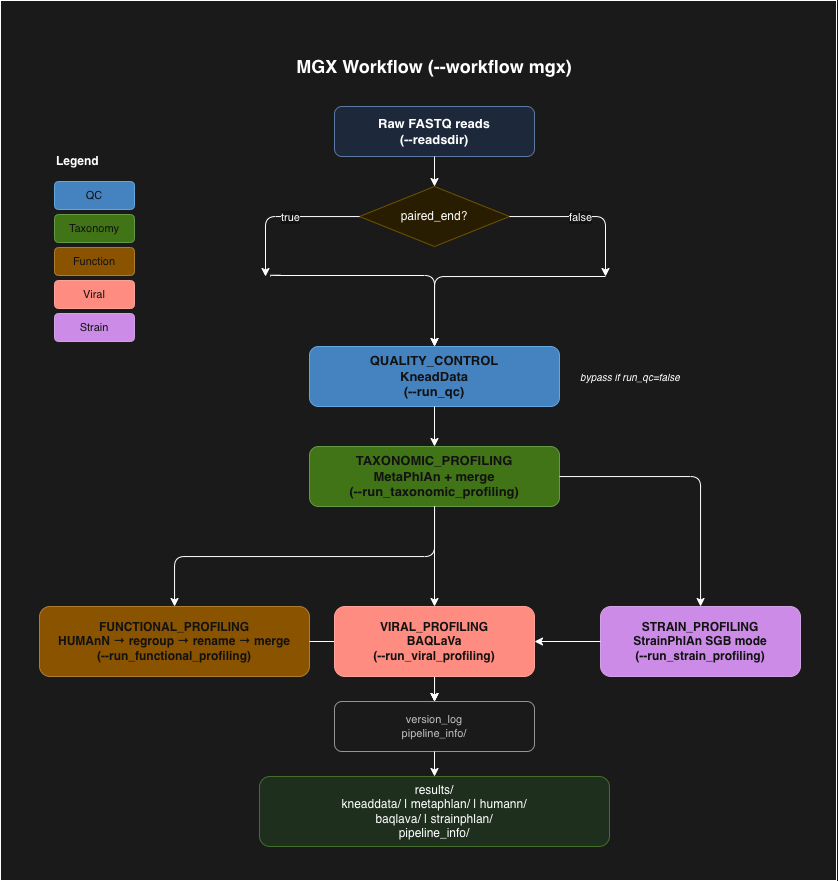

The diagram above was exported from draw.io. Its source (the exported page's mxGraphModel, read from the mxfile embedded in the PNG):
<mxGraphModel dx="1347" dy="1557" grid="1" gridSize="10" guides="1" tooltips="1" connect="1" arrows="1" fold="1" page="1" pageScale="1" pageWidth="1169" pageHeight="827" math="0" shadow="0">
  <root>
    <mxCell id="0" />
    <mxCell id="1" parent="0" />
    <mxCell id="scSfAwNqKPqfQNGHmQ5a-2" parent="1" style="rounded=0;whiteSpace=wrap;html=1;fillColor=light-dark(#FFFFFF,#1A1A1A);" value="" vertex="1">
      <mxGeometry height="880" width="836" x="150" y="-26" as="geometry" />
    </mxCell>
    <mxCell id="title" parent="1" style="text;html=1;strokeColor=none;fillColor=none;align=center;verticalAlign=middle;whiteSpace=wrap;rounded=0;fontSize=18;fontStyle=1;" value="MGX Workflow (--workflow mgx)" vertex="1">
      <mxGeometry height="40" width="600" x="284" y="20" as="geometry" />
    </mxCell>
    <mxCell id="input" parent="1" style="rounded=1;whiteSpace=wrap;html=1;fillColor=#dae8fc;strokeColor=#6c8ebf;fontSize=13;fontStyle=1;" value="Raw FASTQ reads&#10;(--readsdir)" vertex="1">
      <mxGeometry height="50" width="200" x="484" y="80" as="geometry" />
    </mxCell>
    <mxCell id="pe_dec" parent="1" style="rhombus;whiteSpace=wrap;html=1;fillColor=#fff2cc;strokeColor=#d6b656;fontSize=12;" value="paired_end?" vertex="1">
      <mxGeometry height="60" width="150" x="509" y="160" as="geometry" />
    </mxCell>
    <mxCell id="qc" parent="1" style="rounded=1;whiteSpace=wrap;html=1;fillColor=#4a90d9;strokeColor=#1a6aaa;fontColor=#ffffff;fontSize=13;fontStyle=1;" value="QUALITY_CONTROL&#10;KneadData&#10;(--run_qc)" vertex="1">
      <mxGeometry height="60" width="250" x="459" y="320" as="geometry" />
    </mxCell>
    <mxCell id="bypass_label" parent="1" style="text;html=1;strokeColor=none;fillColor=none;align=center;verticalAlign=middle;whiteSpace=wrap;rounded=0;fontSize=10;fontStyle=2;" value="bypass if run_qc=false" vertex="1">
      <mxGeometry height="30" width="160" x="700" y="335" as="geometry" />
    </mxCell>
    <mxCell id="tax" parent="1" style="rounded=1;whiteSpace=wrap;html=1;fillColor=#7ab648;strokeColor=#4d8a2a;fontColor=#ffffff;fontSize=13;fontStyle=1;" value="TAXONOMIC_PROFILING&#10;MetaPhlAn + merge&#10;(--run_taxonomic_profiling)" vertex="1">
      <mxGeometry height="60" width="250" x="459" y="420" as="geometry" />
    </mxCell>
    <mxCell id="func" parent="1" style="rounded=1;whiteSpace=wrap;html=1;fillColor=#e8a838;strokeColor=#b07820;fontColor=#ffffff;fontSize=12;fontStyle=1;" value="FUNCTIONAL_PROFILING&#10;HUMAnN → regroup → rename → merge&#10;(--run_functional_profiling)" vertex="1">
      <mxGeometry height="70" width="270" x="189" y="580" as="geometry" />
    </mxCell>
    <mxCell id="strain" parent="1" style="rounded=1;whiteSpace=wrap;html=1;fillColor=#8e44ad;strokeColor=#6c3483;fontColor=#ffffff;fontSize=12;fontStyle=1;" value="STRAIN_PROFILING&#10;StrainPhlAn SGB mode&#10;(--run_strain_profiling)" vertex="1">
      <mxGeometry height="70" width="200" x="750" y="580" as="geometry" />
    </mxCell>
    <mxCell id="verlog" parent="1" style="rounded=1;whiteSpace=wrap;html=1;fillColor=#f5f5f5;strokeColor=#666666;fontColor=#333333;fontSize=11;" value="version_log&#10;pipeline_info/" vertex="1">
      <mxGeometry height="50" width="200" x="484" y="675" as="geometry" />
    </mxCell>
    <mxCell id="outputs" parent="1" style="rounded=1;whiteSpace=wrap;html=1;fillColor=#d5e8d4;strokeColor=#82b366;fontSize=12;" value="results/&#10;kneaddata/ | metaphlan/ | humann/&#10;baqlava/ | strainphlan/&#10;pipeline_info/" vertex="1">
      <mxGeometry height="70" width="350" x="409" y="750" as="geometry" />
    </mxCell>
    <mxCell id="e1" edge="1" parent="1" source="input" style="edgeStyle=orthogonalEdgeStyle;" target="pe_dec">
      <mxGeometry relative="1" as="geometry" />
    </mxCell>
    <mxCell id="e2" edge="1" parent="1" source="pe_dec" style="edgeStyle=orthogonalEdgeStyle;">
      <mxGeometry relative="1" as="geometry">
        <Array as="points">
          <mxPoint x="509" y="190" />
          <mxPoint x="415" y="190" />
        </Array>
        <mxPoint x="415" y="250" as="targetPoint" />
      </mxGeometry>
    </mxCell>
    <mxCell id="e2l" connectable="0" parent="e2" style="edgeLabel;html=1;align=center;verticalAlign=middle;resizable=0;points=[];" value="true" vertex="1">
      <mxGeometry relative="1" x="-0.1" as="geometry" />
    </mxCell>
    <mxCell id="e3" edge="1" parent="1" source="pe_dec" style="edgeStyle=orthogonalEdgeStyle;">
      <mxGeometry relative="1" as="geometry">
        <Array as="points">
          <mxPoint x="659" y="190" />
          <mxPoint x="755" y="190" />
        </Array>
        <mxPoint x="755" y="250" as="targetPoint" />
      </mxGeometry>
    </mxCell>
    <mxCell id="e3l" connectable="0" parent="e3" style="edgeLabel;html=1;align=center;verticalAlign=middle;resizable=0;points=[];" value="false" vertex="1">
      <mxGeometry relative="1" x="-0.1" as="geometry" />
    </mxCell>
    <mxCell id="e4" edge="1" parent="1" style="edgeStyle=orthogonalEdgeStyle;entryX=0.5;entryY=0;entryDx=0;entryDy=0;" target="qc">
      <mxGeometry relative="1" as="geometry">
        <Array as="points">
          <mxPoint x="584" y="249" />
        </Array>
        <mxPoint x="420" y="250" as="sourcePoint" />
        <mxPoint x="577.9999999999998" y="279" as="targetPoint" />
      </mxGeometry>
    </mxCell>
    <mxCell id="e5" edge="1" parent="1" style="edgeStyle=orthogonalEdgeStyle;" target="qc">
      <mxGeometry relative="1" as="geometry">
        <Array as="points">
          <mxPoint x="584" y="250" />
        </Array>
        <mxPoint x="755" y="250" as="sourcePoint" />
      </mxGeometry>
    </mxCell>
    <mxCell id="e6" edge="1" parent="1" source="qc" style="edgeStyle=orthogonalEdgeStyle;" target="tax">
      <mxGeometry relative="1" as="geometry" />
    </mxCell>
    <mxCell id="e7" edge="1" parent="1" source="tax" style="edgeStyle=orthogonalEdgeStyle;" target="func">
      <mxGeometry relative="1" as="geometry" />
    </mxCell>
    <mxCell id="e8" edge="1" parent="1" source="tax" style="edgeStyle=orthogonalEdgeStyle;" target="viral">
      <mxGeometry relative="1" as="geometry" />
    </mxCell>
    <mxCell id="e9" edge="1" parent="1" source="tax" style="edgeStyle=orthogonalEdgeStyle;" target="strain">
      <mxGeometry relative="1" as="geometry" />
    </mxCell>
    <mxCell id="e10" edge="1" parent="1" source="func" style="edgeStyle=orthogonalEdgeStyle;" target="verlog">
      <mxGeometry relative="1" as="geometry" />
    </mxCell>
    <mxCell id="e11" edge="1" parent="1" source="viral" style="edgeStyle=orthogonalEdgeStyle;" target="verlog">
      <mxGeometry relative="1" as="geometry" />
    </mxCell>
    <mxCell id="e12" edge="1" parent="1" source="viral" style="edgeStyle=orthogonalEdgeStyle;" target="verlog">
      <mxGeometry relative="1" as="geometry" />
    </mxCell>
    <mxCell id="e13" edge="1" parent="1" source="verlog" style="edgeStyle=orthogonalEdgeStyle;" target="outputs">
      <mxGeometry relative="1" as="geometry" />
    </mxCell>
    <mxCell id="leg_title" parent="1" style="text;html=1;strokeColor=none;fillColor=none;align=left;verticalAlign=middle;fontSize=12;fontStyle=1;" value="Legend" vertex="1">
      <mxGeometry height="30" width="80" x="204" y="120" as="geometry" />
    </mxCell>
    <mxCell id="leg1" parent="1" style="rounded=1;whiteSpace=wrap;html=1;fillColor=#4a90d9;strokeColor=#1a6aaa;fontColor=#ffffff;fontSize=11;" value="QC" vertex="1">
      <mxGeometry height="28" width="80" x="204" y="155" as="geometry" />
    </mxCell>
    <mxCell id="leg2" parent="1" style="rounded=1;whiteSpace=wrap;html=1;fillColor=#7ab648;strokeColor=#4d8a2a;fontColor=#ffffff;fontSize=11;" value="Taxonomy" vertex="1">
      <mxGeometry height="28" width="80" x="204" y="188" as="geometry" />
    </mxCell>
    <mxCell id="leg3" parent="1" style="rounded=1;whiteSpace=wrap;html=1;fillColor=#e8a838;strokeColor=#b07820;fontColor=#ffffff;fontSize=11;" value="Function" vertex="1">
      <mxGeometry height="28" width="80" x="204" y="221" as="geometry" />
    </mxCell>
    <mxCell id="leg4" parent="1" style="rounded=1;whiteSpace=wrap;html=1;fillColor=#c0392b;strokeColor=#922b21;fontColor=#ffffff;fontSize=11;" value="Viral" vertex="1">
      <mxGeometry height="28" width="80" x="204" y="254" as="geometry" />
    </mxCell>
    <mxCell id="leg5" parent="1" style="rounded=1;whiteSpace=wrap;html=1;fillColor=#8e44ad;strokeColor=#6c3483;fontColor=#ffffff;fontSize=11;" value="Strain" vertex="1">
      <mxGeometry height="28" width="80" x="204" y="287" as="geometry" />
    </mxCell>
    <mxCell id="scSfAwNqKPqfQNGHmQ5a-1" edge="1" parent="1" source="strain" style="edgeStyle=orthogonalEdgeStyle;" target="viral" value="">
      <mxGeometry relative="1" as="geometry">
        <mxPoint x="830" y="612" as="sourcePoint" />
        <mxPoint x="584" y="650" as="targetPoint" />
      </mxGeometry>
    </mxCell>
    <mxCell id="viral" parent="1" style="rounded=1;whiteSpace=wrap;html=1;fillColor=#c0392b;strokeColor=#922b21;fontColor=#ffffff;fontSize=12;fontStyle=1;" value="VIRAL_PROFILING&#10;BAQLaVa&#10;(--run_viral_profiling)" vertex="1">
      <mxGeometry height="70" width="200" x="484" y="580" as="geometry" />
    </mxCell>
  </root>
</mxGraphModel>